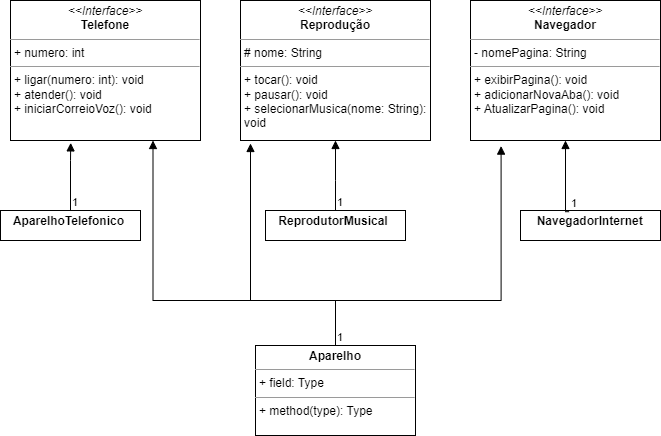

The diagram above was exported from draw.io. Its source (the exported page's mxGraphModel, read from the mxfile embedded in the PNG):
<mxGraphModel dx="1249" dy="542" grid="1" gridSize="10" guides="1" tooltips="1" connect="1" arrows="1" fold="1" page="1" pageScale="1" pageWidth="827" pageHeight="1169" math="0" shadow="0">
  <root>
    <mxCell id="0" />
    <mxCell id="1" parent="0" />
    <mxCell id="7b1cHzxIsWzS4uO9tOXs-6" value="&lt;p style=&quot;margin:0px;margin-top:4px;text-align:center;&quot;&gt;&lt;i&gt;&amp;lt;&amp;lt;Interface&amp;gt;&amp;gt;&lt;/i&gt;&lt;br&gt;&lt;b&gt;Reprodução&lt;/b&gt;&lt;/p&gt;&lt;hr size=&quot;1&quot;&gt;&lt;p style=&quot;margin:0px;margin-left:4px;&quot;&gt;# nome: String&lt;/p&gt;&lt;hr size=&quot;1&quot;&gt;&lt;p style=&quot;margin:0px;margin-left:4px;&quot;&gt;+ tocar(): void&lt;/p&gt;&lt;p style=&quot;margin:0px;margin-left:4px;&quot;&gt;+ pausar(): void&lt;/p&gt;&lt;p style=&quot;margin:0px;margin-left:4px;&quot;&gt;+ selecionarMusica(nome: String): void&lt;/p&gt;" style="verticalAlign=top;align=left;overflow=fill;fontSize=12;fontFamily=Helvetica;html=1;whiteSpace=wrap;" parent="1" vertex="1">
      <mxGeometry x="260" y="50" width="190" height="140" as="geometry" />
    </mxCell>
    <mxCell id="7b1cHzxIsWzS4uO9tOXs-7" value="&lt;p style=&quot;margin:0px;margin-top:4px;text-align:center;&quot;&gt;&lt;i&gt;&amp;lt;&amp;lt;Interface&amp;gt;&amp;gt;&lt;/i&gt;&lt;br&gt;&lt;b&gt;Telefone&lt;/b&gt;&lt;/p&gt;&lt;hr size=&quot;1&quot;&gt;&lt;p style=&quot;margin:0px;margin-left:4px;&quot;&gt;+ numero: int&lt;/p&gt;&lt;hr size=&quot;1&quot;&gt;&lt;p style=&quot;margin:0px;margin-left:4px;&quot;&gt;+ ligar(numero: int): void&lt;/p&gt;&lt;p style=&quot;margin:0px;margin-left:4px;&quot;&gt;+ atender(): void&lt;/p&gt;&lt;p style=&quot;margin:0px;margin-left:4px;&quot;&gt;+ iniciarCorreioVoz(): void&lt;/p&gt;" style="verticalAlign=top;align=left;overflow=fill;fontSize=12;fontFamily=Helvetica;html=1;whiteSpace=wrap;" parent="1" vertex="1">
      <mxGeometry x="30" y="50" width="190" height="140" as="geometry" />
    </mxCell>
    <mxCell id="7b1cHzxIsWzS4uO9tOXs-9" value="&lt;p style=&quot;margin:0px;margin-top:4px;text-align:center;&quot;&gt;&lt;i&gt;&amp;lt;&amp;lt;Interface&amp;gt;&amp;gt;&lt;/i&gt;&lt;br&gt;&lt;b&gt;Navegador&lt;/b&gt;&lt;/p&gt;&lt;hr size=&quot;1&quot;&gt;&lt;p style=&quot;margin:0px;margin-left:4px;&quot;&gt;- nomePagina: String&lt;/p&gt;&lt;hr size=&quot;1&quot;&gt;&lt;p style=&quot;margin:0px;margin-left:4px;&quot;&gt;+ exibirPagina(): void&lt;/p&gt;&lt;p style=&quot;margin:0px;margin-left:4px;&quot;&gt;+ adicionarNovaAba(): void&lt;/p&gt;&lt;p style=&quot;margin:0px;margin-left:4px;&quot;&gt;+ AtualizarPagina(): void&lt;/p&gt;" style="verticalAlign=top;align=left;overflow=fill;fontSize=12;fontFamily=Helvetica;html=1;whiteSpace=wrap;" parent="1" vertex="1">
      <mxGeometry x="490" y="50" width="190" height="140" as="geometry" />
    </mxCell>
    <mxCell id="7b1cHzxIsWzS4uO9tOXs-10" value="&lt;p style=&quot;margin:0px;margin-top:4px;text-align:center;&quot;&gt;&lt;/p&gt;&lt;div style=&quot;height:2px;&quot;&gt;&lt;b&gt;&amp;nbsp; &amp;nbsp; ReprodutorMusical&lt;/b&gt;&lt;/div&gt;" style="verticalAlign=top;align=left;overflow=fill;fontSize=12;fontFamily=Helvetica;html=1;whiteSpace=wrap;" parent="1" vertex="1">
      <mxGeometry x="285" y="260" width="140" height="30" as="geometry" />
    </mxCell>
    <mxCell id="7b1cHzxIsWzS4uO9tOXs-11" value="&lt;p style=&quot;margin:0px;margin-top:4px;text-align:center;&quot;&gt;&lt;/p&gt;&lt;div style=&quot;height:2px;&quot;&gt;&lt;b&gt;&amp;nbsp; &amp;nbsp; AparelhoTelefonico&lt;/b&gt;&lt;/div&gt;" style="verticalAlign=top;align=left;overflow=fill;fontSize=12;fontFamily=Helvetica;html=1;whiteSpace=wrap;" parent="1" vertex="1">
      <mxGeometry x="20" y="260" width="140" height="30" as="geometry" />
    </mxCell>
    <mxCell id="7b1cHzxIsWzS4uO9tOXs-12" value="&lt;p style=&quot;margin:0px;margin-top:4px;text-align:center;&quot;&gt;&lt;/p&gt;&lt;div style=&quot;height:2px;&quot;&gt;&lt;b&gt;&amp;nbsp; &amp;nbsp; &amp;nbsp;NavegadorInternet&lt;/b&gt;&lt;/div&gt;" style="verticalAlign=top;align=left;overflow=fill;fontSize=12;fontFamily=Helvetica;html=1;whiteSpace=wrap;" parent="1" vertex="1">
      <mxGeometry x="540" y="260" width="140" height="30" as="geometry" />
    </mxCell>
    <mxCell id="7b1cHzxIsWzS4uO9tOXs-13" value="&lt;p style=&quot;margin:0px;margin-top:4px;text-align:center;&quot;&gt;&lt;b&gt;Aparelho&lt;/b&gt;&lt;/p&gt;&lt;hr size=&quot;1&quot;&gt;&lt;p style=&quot;margin:0px;margin-left:4px;&quot;&gt;+ field: Type&lt;/p&gt;&lt;hr size=&quot;1&quot;&gt;&lt;p style=&quot;margin:0px;margin-left:4px;&quot;&gt;+ method(type): Type&lt;/p&gt;" style="verticalAlign=top;align=left;overflow=fill;fontSize=12;fontFamily=Helvetica;html=1;whiteSpace=wrap;" parent="1" vertex="1">
      <mxGeometry x="275" y="395" width="160" height="90" as="geometry" />
    </mxCell>
    <mxCell id="7b1cHzxIsWzS4uO9tOXs-24" value="" style="endArrow=block;endFill=1;html=1;edgeStyle=orthogonalEdgeStyle;align=left;verticalAlign=top;rounded=0;exitX=0.5;exitY=0;exitDx=0;exitDy=0;entryX=0.161;entryY=1.04;entryDx=0;entryDy=0;entryPerimeter=0;" parent="1" source="7b1cHzxIsWzS4uO9tOXs-13" target="7b1cHzxIsWzS4uO9tOXs-9" edge="1">
      <mxGeometry x="-1" relative="1" as="geometry">
        <mxPoint x="370" y="150" as="sourcePoint" />
        <mxPoint x="530" y="150" as="targetPoint" />
        <Array as="points">
          <mxPoint x="355" y="350" />
          <mxPoint x="521" y="350" />
        </Array>
      </mxGeometry>
    </mxCell>
    <mxCell id="7b1cHzxIsWzS4uO9tOXs-25" value="1" style="edgeLabel;resizable=0;html=1;align=left;verticalAlign=bottom;" parent="7b1cHzxIsWzS4uO9tOXs-24" connectable="0" vertex="1">
      <mxGeometry x="-1" relative="1" as="geometry" />
    </mxCell>
    <mxCell id="7b1cHzxIsWzS4uO9tOXs-27" value="" style="endArrow=block;endFill=1;html=1;edgeStyle=orthogonalEdgeStyle;align=left;verticalAlign=top;rounded=0;exitX=0.5;exitY=0;exitDx=0;exitDy=0;" parent="1" source="7b1cHzxIsWzS4uO9tOXs-13" edge="1">
      <mxGeometry x="-1" relative="1" as="geometry">
        <mxPoint x="365" y="405" as="sourcePoint" />
        <mxPoint x="270" y="193" as="targetPoint" />
        <Array as="points">
          <mxPoint x="355" y="350" />
          <mxPoint x="270" y="350" />
          <mxPoint x="270" y="193" />
        </Array>
      </mxGeometry>
    </mxCell>
    <mxCell id="7b1cHzxIsWzS4uO9tOXs-28" value="1" style="edgeLabel;resizable=0;html=1;align=left;verticalAlign=bottom;" parent="7b1cHzxIsWzS4uO9tOXs-27" connectable="0" vertex="1">
      <mxGeometry x="-1" relative="1" as="geometry" />
    </mxCell>
    <mxCell id="7b1cHzxIsWzS4uO9tOXs-29" value="" style="endArrow=block;endFill=1;html=1;edgeStyle=orthogonalEdgeStyle;align=left;verticalAlign=top;rounded=0;exitX=0.5;exitY=0;exitDx=0;exitDy=0;entryX=0.75;entryY=1;entryDx=0;entryDy=0;" parent="1" source="7b1cHzxIsWzS4uO9tOXs-13" target="7b1cHzxIsWzS4uO9tOXs-7" edge="1">
      <mxGeometry x="-1" relative="1" as="geometry">
        <mxPoint x="375" y="415" as="sourcePoint" />
        <mxPoint x="541" y="216" as="targetPoint" />
        <Array as="points">
          <mxPoint x="355" y="350" />
          <mxPoint x="173" y="350" />
        </Array>
      </mxGeometry>
    </mxCell>
    <mxCell id="7b1cHzxIsWzS4uO9tOXs-30" value="1" style="edgeLabel;resizable=0;html=1;align=left;verticalAlign=bottom;" parent="7b1cHzxIsWzS4uO9tOXs-29" connectable="0" vertex="1">
      <mxGeometry x="-1" relative="1" as="geometry" />
    </mxCell>
    <mxCell id="7b1cHzxIsWzS4uO9tOXs-31" value="" style="endArrow=block;endFill=1;html=1;edgeStyle=orthogonalEdgeStyle;align=left;verticalAlign=top;rounded=0;entryX=0.5;entryY=1;entryDx=0;entryDy=0;exitX=0.347;exitY=0.04;exitDx=0;exitDy=0;exitPerimeter=0;" parent="1" source="7b1cHzxIsWzS4uO9tOXs-12" target="7b1cHzxIsWzS4uO9tOXs-9" edge="1">
      <mxGeometry x="-1" relative="1" as="geometry">
        <mxPoint x="550" y="430" as="sourcePoint" />
        <mxPoint x="551" y="340" as="targetPoint" />
        <Array as="points">
          <mxPoint x="585" y="261" />
        </Array>
      </mxGeometry>
    </mxCell>
    <mxCell id="7b1cHzxIsWzS4uO9tOXs-32" value="1" style="edgeLabel;resizable=0;html=1;align=left;verticalAlign=bottom;" parent="7b1cHzxIsWzS4uO9tOXs-31" connectable="0" vertex="1">
      <mxGeometry x="-1" relative="1" as="geometry" />
    </mxCell>
    <mxCell id="7b1cHzxIsWzS4uO9tOXs-33" value="" style="endArrow=block;endFill=1;html=1;edgeStyle=orthogonalEdgeStyle;align=left;verticalAlign=top;rounded=0;entryX=0.5;entryY=1;entryDx=0;entryDy=0;exitX=0.5;exitY=0;exitDx=0;exitDy=0;" parent="1" source="7b1cHzxIsWzS4uO9tOXs-10" target="7b1cHzxIsWzS4uO9tOXs-6" edge="1">
      <mxGeometry x="-1" relative="1" as="geometry">
        <mxPoint x="560" y="440" as="sourcePoint" />
        <mxPoint x="561" y="350" as="targetPoint" />
        <Array as="points">
          <mxPoint x="355" y="230" />
          <mxPoint x="355" y="230" />
        </Array>
      </mxGeometry>
    </mxCell>
    <mxCell id="7b1cHzxIsWzS4uO9tOXs-34" value="1" style="edgeLabel;resizable=0;html=1;align=left;verticalAlign=bottom;" parent="7b1cHzxIsWzS4uO9tOXs-33" connectable="0" vertex="1">
      <mxGeometry x="-1" relative="1" as="geometry" />
    </mxCell>
    <mxCell id="7b1cHzxIsWzS4uO9tOXs-35" value="" style="endArrow=block;endFill=1;html=1;edgeStyle=orthogonalEdgeStyle;align=left;verticalAlign=top;rounded=0;exitX=0.5;exitY=0;exitDx=0;exitDy=0;entryX=0.317;entryY=1.017;entryDx=0;entryDy=0;entryPerimeter=0;" parent="1" source="7b1cHzxIsWzS4uO9tOXs-11" target="7b1cHzxIsWzS4uO9tOXs-7" edge="1">
      <mxGeometry x="-1" relative="1" as="geometry">
        <mxPoint x="570" y="450" as="sourcePoint" />
        <mxPoint x="571" y="360" as="targetPoint" />
        <Array as="points">
          <mxPoint x="90" y="210" />
          <mxPoint x="90" y="210" />
        </Array>
      </mxGeometry>
    </mxCell>
    <mxCell id="7b1cHzxIsWzS4uO9tOXs-36" value="1" style="edgeLabel;resizable=0;html=1;align=left;verticalAlign=bottom;" parent="7b1cHzxIsWzS4uO9tOXs-35" connectable="0" vertex="1">
      <mxGeometry x="-1" relative="1" as="geometry" />
    </mxCell>
  </root>
</mxGraphModel>